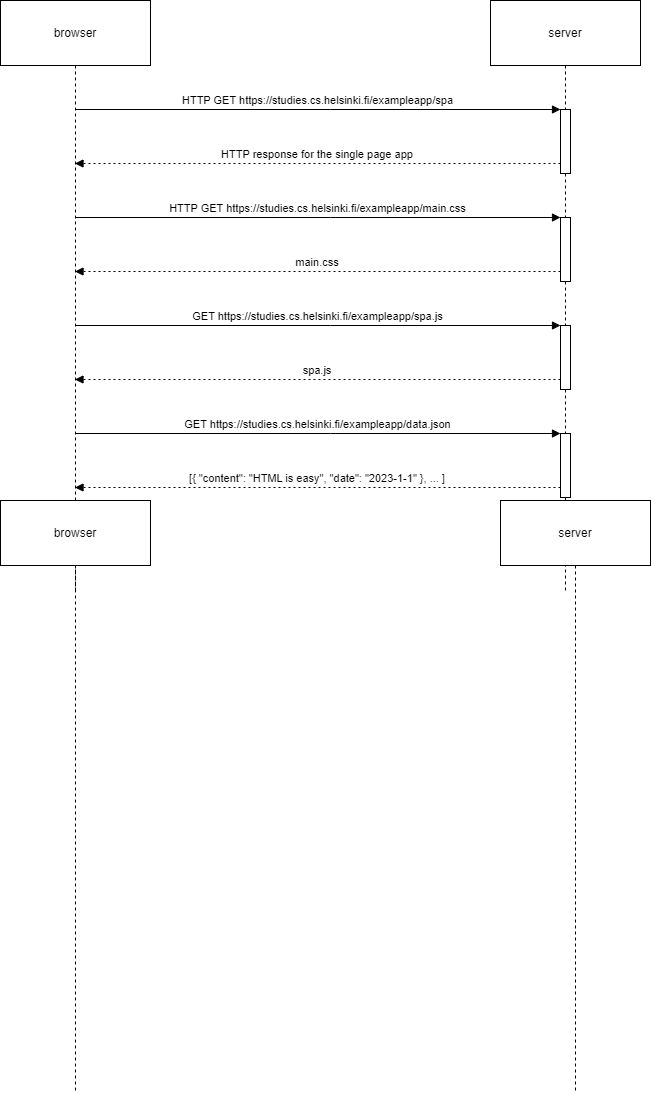

The diagram above was exported from draw.io. Its source (the exported page's mxGraphModel, read from the mxfile embedded in the PNG):
<mxGraphModel dx="1167" dy="589" grid="1" gridSize="10" guides="1" tooltips="1" connect="1" arrows="1" fold="1" page="1" pageScale="1" pageWidth="850" pageHeight="1100" math="0" shadow="0">
  <root>
    <mxCell id="0" />
    <mxCell id="1" parent="0" />
    <mxCell id="X8mkiMxqJ04JL5w49V3M-1" value="browser" style="shape=umlLifeline;perimeter=lifelinePerimeter;whiteSpace=wrap;container=1;dropTarget=0;collapsible=0;recursiveResize=0;outlineConnect=0;portConstraint=eastwest;newEdgeStyle={&quot;edgeStyle&quot;:&quot;elbowEdgeStyle&quot;,&quot;elbow&quot;:&quot;vertical&quot;,&quot;curved&quot;:0,&quot;rounded&quot;:0};size=65;" vertex="1" parent="1">
      <mxGeometry x="20" y="20" width="150" height="592" as="geometry" />
    </mxCell>
    <mxCell id="X8mkiMxqJ04JL5w49V3M-2" value="server" style="shape=umlLifeline;perimeter=lifelinePerimeter;whiteSpace=wrap;container=1;dropTarget=0;collapsible=0;recursiveResize=0;outlineConnect=0;portConstraint=eastwest;newEdgeStyle={&quot;edgeStyle&quot;:&quot;elbowEdgeStyle&quot;,&quot;elbow&quot;:&quot;vertical&quot;,&quot;curved&quot;:0,&quot;rounded&quot;:0};size=65;" vertex="1" parent="1">
      <mxGeometry x="510" y="20" width="150" height="592" as="geometry" />
    </mxCell>
    <mxCell id="X8mkiMxqJ04JL5w49V3M-3" value="" style="points=[];perimeter=orthogonalPerimeter;outlineConnect=0;targetShapes=umlLifeline;portConstraint=eastwest;newEdgeStyle={&quot;edgeStyle&quot;:&quot;elbowEdgeStyle&quot;,&quot;elbow&quot;:&quot;vertical&quot;,&quot;curved&quot;:0,&quot;rounded&quot;:0}" vertex="1" parent="X8mkiMxqJ04JL5w49V3M-2">
      <mxGeometry x="70" y="109" width="10" height="64" as="geometry" />
    </mxCell>
    <mxCell id="X8mkiMxqJ04JL5w49V3M-4" value="" style="points=[];perimeter=orthogonalPerimeter;outlineConnect=0;targetShapes=umlLifeline;portConstraint=eastwest;newEdgeStyle={&quot;edgeStyle&quot;:&quot;elbowEdgeStyle&quot;,&quot;elbow&quot;:&quot;vertical&quot;,&quot;curved&quot;:0,&quot;rounded&quot;:0}" vertex="1" parent="X8mkiMxqJ04JL5w49V3M-2">
      <mxGeometry x="70" y="217" width="10" height="64" as="geometry" />
    </mxCell>
    <mxCell id="X8mkiMxqJ04JL5w49V3M-5" value="" style="points=[];perimeter=orthogonalPerimeter;outlineConnect=0;targetShapes=umlLifeline;portConstraint=eastwest;newEdgeStyle={&quot;edgeStyle&quot;:&quot;elbowEdgeStyle&quot;,&quot;elbow&quot;:&quot;vertical&quot;,&quot;curved&quot;:0,&quot;rounded&quot;:0}" vertex="1" parent="X8mkiMxqJ04JL5w49V3M-2">
      <mxGeometry x="70" y="325" width="10" height="64" as="geometry" />
    </mxCell>
    <mxCell id="X8mkiMxqJ04JL5w49V3M-6" value="" style="points=[];perimeter=orthogonalPerimeter;outlineConnect=0;targetShapes=umlLifeline;portConstraint=eastwest;newEdgeStyle={&quot;edgeStyle&quot;:&quot;elbowEdgeStyle&quot;,&quot;elbow&quot;:&quot;vertical&quot;,&quot;curved&quot;:0,&quot;rounded&quot;:0}" vertex="1" parent="X8mkiMxqJ04JL5w49V3M-2">
      <mxGeometry x="70" y="433" width="10" height="64" as="geometry" />
    </mxCell>
    <mxCell id="X8mkiMxqJ04JL5w49V3M-7" value="HTTP GET https://studies.cs.helsinki.fi/exampleapp/spa" style="verticalAlign=bottom;endArrow=block;edgeStyle=elbowEdgeStyle;elbow=vertical;curved=0;rounded=0;" edge="1" parent="1" source="X8mkiMxqJ04JL5w49V3M-1" target="X8mkiMxqJ04JL5w49V3M-3">
      <mxGeometry relative="1" as="geometry">
        <Array as="points">
          <mxPoint x="350" y="129" />
        </Array>
      </mxGeometry>
    </mxCell>
    <mxCell id="X8mkiMxqJ04JL5w49V3M-8" value="HTTP response for the single page app" style="verticalAlign=bottom;endArrow=block;edgeStyle=elbowEdgeStyle;elbow=vertical;curved=0;rounded=0;dashed=1;dashPattern=2 3;" edge="1" parent="1" source="X8mkiMxqJ04JL5w49V3M-3" target="X8mkiMxqJ04JL5w49V3M-1">
      <mxGeometry relative="1" as="geometry">
        <Array as="points">
          <mxPoint x="348" y="183" />
        </Array>
      </mxGeometry>
    </mxCell>
    <mxCell id="X8mkiMxqJ04JL5w49V3M-9" value="HTTP GET https://studies.cs.helsinki.fi/exampleapp/main.css" style="verticalAlign=bottom;endArrow=block;edgeStyle=elbowEdgeStyle;elbow=vertical;curved=0;rounded=0;" edge="1" parent="1" source="X8mkiMxqJ04JL5w49V3M-1" target="X8mkiMxqJ04JL5w49V3M-4">
      <mxGeometry relative="1" as="geometry">
        <Array as="points">
          <mxPoint x="350" y="237" />
        </Array>
      </mxGeometry>
    </mxCell>
    <mxCell id="X8mkiMxqJ04JL5w49V3M-10" value="main.css" style="verticalAlign=bottom;endArrow=block;edgeStyle=elbowEdgeStyle;elbow=vertical;curved=0;rounded=0;dashed=1;dashPattern=2 3;" edge="1" parent="1" source="X8mkiMxqJ04JL5w49V3M-4" target="X8mkiMxqJ04JL5w49V3M-1">
      <mxGeometry relative="1" as="geometry">
        <Array as="points">
          <mxPoint x="348" y="291" />
        </Array>
      </mxGeometry>
    </mxCell>
    <mxCell id="X8mkiMxqJ04JL5w49V3M-11" value="GET https://studies.cs.helsinki.fi/exampleapp/spa.js" style="verticalAlign=bottom;endArrow=block;edgeStyle=elbowEdgeStyle;elbow=vertical;curved=0;rounded=0;" edge="1" parent="1" source="X8mkiMxqJ04JL5w49V3M-1" target="X8mkiMxqJ04JL5w49V3M-5">
      <mxGeometry relative="1" as="geometry">
        <Array as="points">
          <mxPoint x="350" y="345" />
        </Array>
      </mxGeometry>
    </mxCell>
    <mxCell id="X8mkiMxqJ04JL5w49V3M-12" value="spa.js" style="verticalAlign=bottom;endArrow=block;edgeStyle=elbowEdgeStyle;elbow=vertical;curved=0;rounded=0;dashed=1;dashPattern=2 3;" edge="1" parent="1" source="X8mkiMxqJ04JL5w49V3M-5" target="X8mkiMxqJ04JL5w49V3M-1">
      <mxGeometry relative="1" as="geometry">
        <Array as="points">
          <mxPoint x="348" y="399" />
        </Array>
      </mxGeometry>
    </mxCell>
    <mxCell id="X8mkiMxqJ04JL5w49V3M-13" value="GET https://studies.cs.helsinki.fi/exampleapp/data.json" style="verticalAlign=bottom;endArrow=block;edgeStyle=elbowEdgeStyle;elbow=vertical;curved=0;rounded=0;" edge="1" parent="1" source="X8mkiMxqJ04JL5w49V3M-1" target="X8mkiMxqJ04JL5w49V3M-6">
      <mxGeometry relative="1" as="geometry">
        <Array as="points">
          <mxPoint x="350" y="453" />
        </Array>
      </mxGeometry>
    </mxCell>
    <mxCell id="X8mkiMxqJ04JL5w49V3M-14" value="[{ &quot;content&quot;: &quot;HTML is easy&quot;, &quot;date&quot;: &quot;2023-1-1&quot; }, ... ]" style="verticalAlign=bottom;endArrow=block;edgeStyle=elbowEdgeStyle;elbow=vertical;curved=0;rounded=0;dashed=1;dashPattern=2 3;" edge="1" parent="1" source="X8mkiMxqJ04JL5w49V3M-6" target="X8mkiMxqJ04JL5w49V3M-1">
      <mxGeometry relative="1" as="geometry">
        <Array as="points">
          <mxPoint x="348" y="507" />
        </Array>
      </mxGeometry>
    </mxCell>
    <mxCell id="X8mkiMxqJ04JL5w49V3M-15" value="browser" style="shape=umlLifeline;perimeter=lifelinePerimeter;whiteSpace=wrap;container=1;dropTarget=0;collapsible=0;recursiveResize=0;outlineConnect=0;portConstraint=eastwest;newEdgeStyle={&quot;edgeStyle&quot;:&quot;elbowEdgeStyle&quot;,&quot;elbow&quot;:&quot;vertical&quot;,&quot;curved&quot;:0,&quot;rounded&quot;:0};size=65;" vertex="1" parent="1">
      <mxGeometry x="20" y="520" width="150" height="592" as="geometry" />
    </mxCell>
    <mxCell id="X8mkiMxqJ04JL5w49V3M-16" value="server" style="shape=umlLifeline;perimeter=lifelinePerimeter;whiteSpace=wrap;container=1;dropTarget=0;collapsible=0;recursiveResize=0;outlineConnect=0;portConstraint=eastwest;newEdgeStyle={&quot;edgeStyle&quot;:&quot;elbowEdgeStyle&quot;,&quot;elbow&quot;:&quot;vertical&quot;,&quot;curved&quot;:0,&quot;rounded&quot;:0};size=65;" vertex="1" parent="1">
      <mxGeometry x="520" y="520" width="150" height="592" as="geometry" />
    </mxCell>
  </root>
</mxGraphModel>